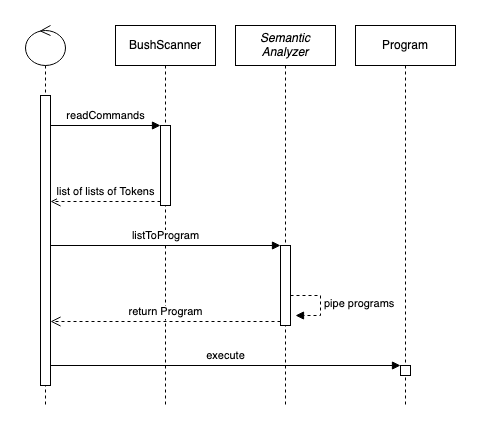

The diagram above was exported from draw.io. Its source (the exported page's mxGraphModel, read from the mxfile embedded in the PNG):
<mxGraphModel dx="588" dy="598" grid="1" gridSize="10" guides="1" tooltips="1" connect="1" arrows="1" fold="1" page="0" pageScale="1.5" pageWidth="826" pageHeight="1169" background="#ffffff" math="0" shadow="0">
  <root>
    <mxCell id="0" />
    <mxCell id="1" parent="0" />
    <mxCell id="SbyfxEJuCyMy2Za7tPPn-89" value="BushScanner" style="shape=umlLifeline;perimeter=lifelinePerimeter;whiteSpace=wrap;html=1;container=1;collapsible=0;recursiveResize=0;outlineConnect=0;" vertex="1" parent="1">
      <mxGeometry x="670" y="280" width="100" height="380" as="geometry" />
    </mxCell>
    <mxCell id="SbyfxEJuCyMy2Za7tPPn-100" value="" style="html=1;points=[];perimeter=orthogonalPerimeter;" vertex="1" parent="SbyfxEJuCyMy2Za7tPPn-89">
      <mxGeometry x="45" y="100" width="10" height="80" as="geometry" />
    </mxCell>
    <mxCell id="SbyfxEJuCyMy2Za7tPPn-90" value="" style="shape=umlLifeline;participant=umlControl;perimeter=lifelinePerimeter;whiteSpace=wrap;html=1;container=1;collapsible=0;recursiveResize=0;verticalAlign=top;spacingTop=36;outlineConnect=0;" vertex="1" parent="1">
      <mxGeometry x="580" y="280" width="40" height="380" as="geometry" />
    </mxCell>
    <mxCell id="SbyfxEJuCyMy2Za7tPPn-103" value="" style="html=1;points=[];perimeter=orthogonalPerimeter;" vertex="1" parent="SbyfxEJuCyMy2Za7tPPn-90">
      <mxGeometry x="15" y="70" width="10" height="290" as="geometry" />
    </mxCell>
    <mxCell id="SbyfxEJuCyMy2Za7tPPn-94" value="&lt;i&gt;Semantic Analyzer&lt;/i&gt;" style="shape=umlLifeline;perimeter=lifelinePerimeter;whiteSpace=wrap;html=1;container=1;collapsible=0;recursiveResize=0;outlineConnect=0;" vertex="1" parent="1">
      <mxGeometry x="790" y="280" width="100" height="380" as="geometry" />
    </mxCell>
    <mxCell id="SbyfxEJuCyMy2Za7tPPn-117" value="" style="html=1;points=[];perimeter=orthogonalPerimeter;" vertex="1" parent="SbyfxEJuCyMy2Za7tPPn-94">
      <mxGeometry x="45" y="220" width="10" height="80" as="geometry" />
    </mxCell>
    <mxCell id="SbyfxEJuCyMy2Za7tPPn-121" value="pipe programs" style="edgeStyle=orthogonalEdgeStyle;html=1;align=left;spacingLeft=2;endArrow=block;rounded=0;entryX=1;entryY=0;dashed=1;" edge="1" parent="SbyfxEJuCyMy2Za7tPPn-94">
      <mxGeometry relative="1" as="geometry">
        <mxPoint x="55" y="270" as="sourcePoint" />
        <Array as="points">
          <mxPoint x="85" y="270" />
          <mxPoint x="85" y="290" />
        </Array>
        <mxPoint x="60" y="290" as="targetPoint" />
      </mxGeometry>
    </mxCell>
    <mxCell id="SbyfxEJuCyMy2Za7tPPn-101" value="readCommands" style="html=1;verticalAlign=bottom;endArrow=block;entryX=0;entryY=0;" edge="1" target="SbyfxEJuCyMy2Za7tPPn-100" parent="1" source="SbyfxEJuCyMy2Za7tPPn-103">
      <mxGeometry relative="1" as="geometry">
        <mxPoint x="605" y="260" as="sourcePoint" />
      </mxGeometry>
    </mxCell>
    <mxCell id="SbyfxEJuCyMy2Za7tPPn-102" value="list of lists of Tokens" style="html=1;verticalAlign=bottom;endArrow=open;dashed=1;endSize=8;exitX=0;exitY=0.95;" edge="1" source="SbyfxEJuCyMy2Za7tPPn-100" parent="1" target="SbyfxEJuCyMy2Za7tPPn-103">
      <mxGeometry relative="1" as="geometry">
        <mxPoint x="605" y="336" as="targetPoint" />
      </mxGeometry>
    </mxCell>
    <mxCell id="SbyfxEJuCyMy2Za7tPPn-118" value="listToProgram" style="html=1;verticalAlign=bottom;endArrow=block;entryX=0;entryY=0;" edge="1" target="SbyfxEJuCyMy2Za7tPPn-117" parent="1" source="SbyfxEJuCyMy2Za7tPPn-103">
      <mxGeometry relative="1" as="geometry">
        <mxPoint x="755" y="465" as="sourcePoint" />
      </mxGeometry>
    </mxCell>
    <mxCell id="SbyfxEJuCyMy2Za7tPPn-119" value="return Program" style="html=1;verticalAlign=bottom;endArrow=open;dashed=1;endSize=8;exitX=0;exitY=0.95;" edge="1" source="SbyfxEJuCyMy2Za7tPPn-117" parent="1" target="SbyfxEJuCyMy2Za7tPPn-103">
      <mxGeometry relative="1" as="geometry">
        <mxPoint x="755" y="541" as="targetPoint" />
      </mxGeometry>
    </mxCell>
    <mxCell id="SbyfxEJuCyMy2Za7tPPn-125" value="Program" style="shape=umlLifeline;perimeter=lifelinePerimeter;whiteSpace=wrap;html=1;container=1;collapsible=0;recursiveResize=0;outlineConnect=0;" vertex="1" parent="1">
      <mxGeometry x="910" y="280" width="100" height="380" as="geometry" />
    </mxCell>
    <mxCell id="SbyfxEJuCyMy2Za7tPPn-126" value="" style="html=1;points=[];perimeter=orthogonalPerimeter;" vertex="1" parent="SbyfxEJuCyMy2Za7tPPn-125">
      <mxGeometry x="45" y="340" width="10" height="10" as="geometry" />
    </mxCell>
    <mxCell id="SbyfxEJuCyMy2Za7tPPn-127" value="execute" style="html=1;verticalAlign=bottom;endArrow=block;entryX=0;entryY=0;" edge="1" target="SbyfxEJuCyMy2Za7tPPn-126" parent="1" source="SbyfxEJuCyMy2Za7tPPn-103">
      <mxGeometry relative="1" as="geometry">
        <mxPoint x="905" y="570" as="sourcePoint" />
      </mxGeometry>
    </mxCell>
  </root>
</mxGraphModel>